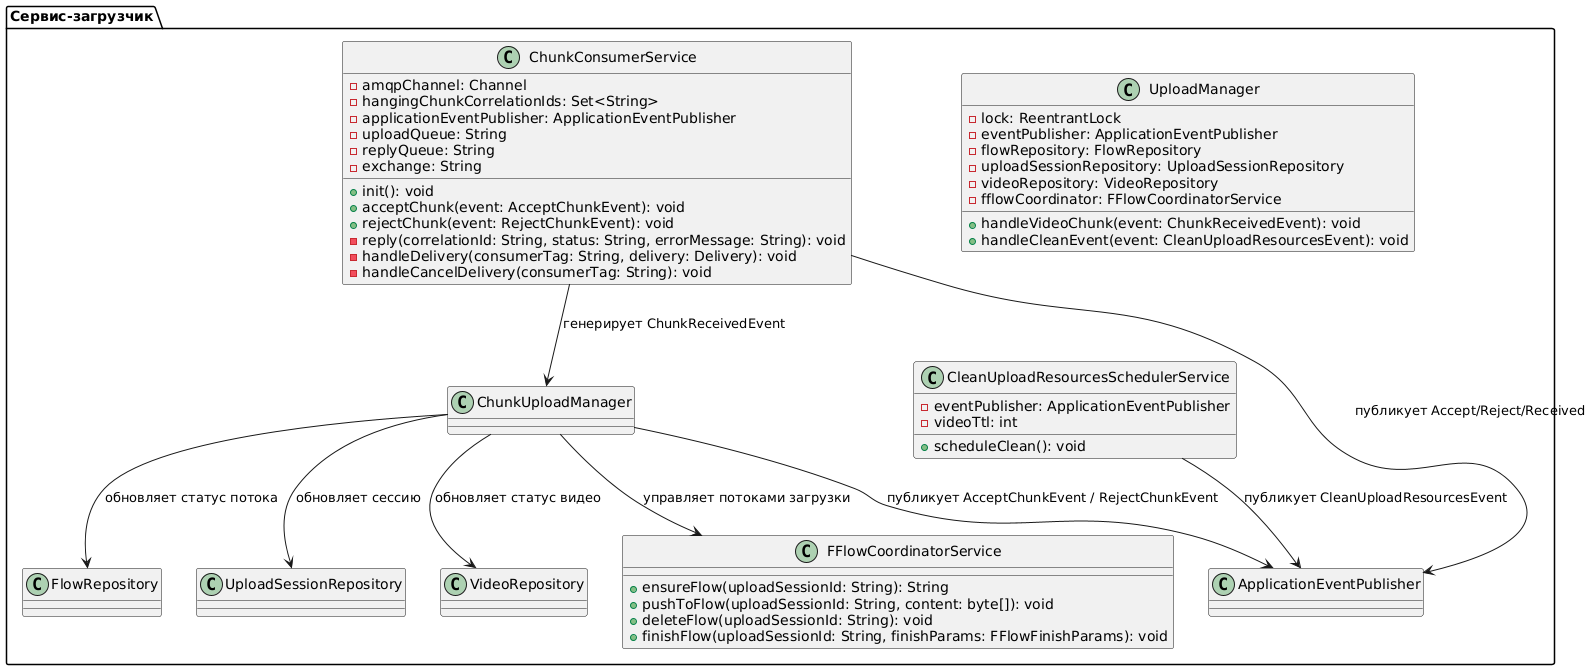

The diagram above was rendered by PlantUML. Its source (embedded in the PNG):
@startuml
package "Сервис-загрузчик" {

  class ChunkConsumerService {
    - amqpChannel: Channel
    - hangingChunkCorrelationIds: Set<String>
    - applicationEventPublisher: ApplicationEventPublisher
    - uploadQueue: String
    - replyQueue: String
    - exchange: String
    + init(): void
    + acceptChunk(event: AcceptChunkEvent): void
    + rejectChunk(event: RejectChunkEvent): void
    - reply(correlationId: String, status: String, errorMessage: String): void
    - handleDelivery(consumerTag: String, delivery: Delivery): void
    - handleCancelDelivery(consumerTag: String): void
  }

  class UploadManager {
    - lock: ReentrantLock
    - eventPublisher: ApplicationEventPublisher
    - flowRepository: FlowRepository
    - uploadSessionRepository: UploadSessionRepository
    - videoRepository: VideoRepository
    - fflowCoordinator: FFlowCoordinatorService
    + handleVideoChunk(event: ChunkReceivedEvent): void
    + handleCleanEvent(event: CleanUploadResourcesEvent): void
  }

  class CleanUploadResourcesSchedulerService {
    - eventPublisher: ApplicationEventPublisher
    - videoTtl: int
    + scheduleClean(): void
  }

  class FFlowCoordinatorService {
    + ensureFlow(uploadSessionId: String): String
    + pushToFlow(uploadSessionId: String, content: byte[]): void
    + deleteFlow(uploadSessionId: String): void
    + finishFlow(uploadSessionId: String, finishParams: FFlowFinishParams): void
  }

  ChunkConsumerService --> ApplicationEventPublisher : публикует Accept/Reject/Received
  ChunkConsumerService --> ChunkUploadManager : генерирует ChunkReceivedEvent
  ChunkUploadManager --> ApplicationEventPublisher : публикует AcceptChunkEvent / RejectChunkEvent
  ChunkUploadManager --> FlowRepository : обновляет статус потока
  ChunkUploadManager --> UploadSessionRepository : обновляет сессию
  ChunkUploadManager --> VideoRepository : обновляет статус видео
  ChunkUploadManager --> FFlowCoordinatorService : управляет потоками загрузки
  CleanUploadResourcesSchedulerService --> ApplicationEventPublisher : публикует CleanUploadResourcesEvent

}
@enduml